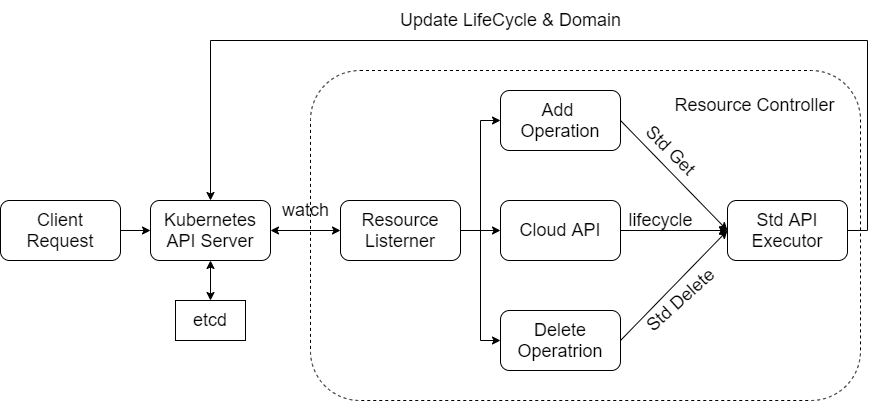

The diagram above was exported from draw.io. Its source (the exported page's mxGraphModel, read from the mxfile embedded in the PNG):
<mxGraphModel dx="832" dy="568" grid="1" gridSize="10" guides="1" tooltips="1" connect="1" arrows="1" fold="1" page="1" pageScale="1" pageWidth="827" pageHeight="1169" math="0" shadow="0">
  <root>
    <mxCell id="0" />
    <mxCell id="1" parent="0" />
    <mxCell id="2kJCIgWm8wZH95gM0wTp-37" value="" style="rounded=1;whiteSpace=wrap;html=1;fontSize=18;dashed=1;" parent="1" vertex="1">
      <mxGeometry x="410" y="160" width="550" height="330" as="geometry" />
    </mxCell>
    <mxCell id="2kJCIgWm8wZH95gM0wTp-3" value="" style="endArrow=classic;html=1;rounded=0;fontSize=18;exitX=1;exitY=0.5;exitDx=0;exitDy=0;entryX=0;entryY=0.5;entryDx=0;entryDy=0;" parent="1" edge="1">
      <mxGeometry width="50" height="50" relative="1" as="geometry">
        <mxPoint x="200" y="320" as="sourcePoint" />
        <mxPoint x="250" y="320" as="targetPoint" />
      </mxGeometry>
    </mxCell>
    <mxCell id="2kJCIgWm8wZH95gM0wTp-5" value="etcd" style="rounded=0;whiteSpace=wrap;html=1;fontSize=18;" parent="1" vertex="1">
      <mxGeometry x="275" y="390" width="70" height="40" as="geometry" />
    </mxCell>
    <mxCell id="2kJCIgWm8wZH95gM0wTp-7" value="" style="endArrow=classic;startArrow=classic;html=1;rounded=0;fontSize=18;entryX=0.5;entryY=1;entryDx=0;entryDy=0;exitX=0.5;exitY=0;exitDx=0;exitDy=0;" parent="1" source="2kJCIgWm8wZH95gM0wTp-5" edge="1">
      <mxGeometry width="50" height="50" relative="1" as="geometry">
        <mxPoint x="300" y="390" as="sourcePoint" />
        <mxPoint x="310" y="350" as="targetPoint" />
      </mxGeometry>
    </mxCell>
    <mxCell id="2kJCIgWm8wZH95gM0wTp-10" value="" style="endArrow=classic;startArrow=classic;html=1;rounded=0;fontSize=18;exitX=1;exitY=0.5;exitDx=0;exitDy=0;entryX=0;entryY=0.5;entryDx=0;entryDy=0;" parent="1" edge="1">
      <mxGeometry width="50" height="50" relative="1" as="geometry">
        <mxPoint x="370" y="320" as="sourcePoint" />
        <mxPoint x="440" y="320" as="targetPoint" />
      </mxGeometry>
    </mxCell>
    <mxCell id="2kJCIgWm8wZH95gM0wTp-12" value="watch" style="text;html=1;align=center;verticalAlign=middle;resizable=0;points=[];autosize=1;strokeColor=none;fillColor=none;fontSize=18;" parent="1" vertex="1">
      <mxGeometry x="370" y="280" width="70" height="40" as="geometry" />
    </mxCell>
    <mxCell id="2kJCIgWm8wZH95gM0wTp-20" style="edgeStyle=orthogonalEdgeStyle;rounded=0;orthogonalLoop=1;jettySize=auto;html=1;exitX=1;exitY=0.5;exitDx=0;exitDy=0;entryX=0;entryY=0.5;entryDx=0;entryDy=0;fontSize=18;" parent="1" source="2kJCIgWm8wZH95gM0wTp-13" target="2kJCIgWm8wZH95gM0wTp-17" edge="1">
      <mxGeometry relative="1" as="geometry" />
    </mxCell>
    <mxCell id="2kJCIgWm8wZH95gM0wTp-21" style="edgeStyle=orthogonalEdgeStyle;rounded=0;orthogonalLoop=1;jettySize=auto;html=1;exitX=1;exitY=0.5;exitDx=0;exitDy=0;entryX=0;entryY=0.5;entryDx=0;entryDy=0;fontSize=18;" parent="1" source="2kJCIgWm8wZH95gM0wTp-13" target="2kJCIgWm8wZH95gM0wTp-19" edge="1">
      <mxGeometry relative="1" as="geometry" />
    </mxCell>
    <mxCell id="2kJCIgWm8wZH95gM0wTp-22" style="edgeStyle=orthogonalEdgeStyle;rounded=0;orthogonalLoop=1;jettySize=auto;html=1;exitX=1;exitY=0.5;exitDx=0;exitDy=0;entryX=0;entryY=0.5;entryDx=0;entryDy=0;fontSize=18;" parent="1" source="2kJCIgWm8wZH95gM0wTp-13" target="2kJCIgWm8wZH95gM0wTp-18" edge="1">
      <mxGeometry relative="1" as="geometry" />
    </mxCell>
    <mxCell id="2kJCIgWm8wZH95gM0wTp-13" value="Resource Listerner" style="rounded=1;whiteSpace=wrap;html=1;fontSize=18;" parent="1" vertex="1">
      <mxGeometry x="440" y="290" width="120" height="60" as="geometry" />
    </mxCell>
    <mxCell id="2kJCIgWm8wZH95gM0wTp-15" value="Client Request" style="rounded=1;whiteSpace=wrap;html=1;fontSize=18;" parent="1" vertex="1">
      <mxGeometry x="100" y="290" width="120" height="60" as="geometry" />
    </mxCell>
    <mxCell id="2kJCIgWm8wZH95gM0wTp-16" value="Kubernetes API Server" style="rounded=1;whiteSpace=wrap;html=1;fontSize=18;" parent="1" vertex="1">
      <mxGeometry x="250" y="290" width="120" height="60" as="geometry" />
    </mxCell>
    <mxCell id="2kJCIgWm8wZH95gM0wTp-17" value="Add &lt;br&gt;Operation" style="rounded=1;whiteSpace=wrap;html=1;fontSize=18;" parent="1" vertex="1">
      <mxGeometry x="600" y="180" width="120" height="60" as="geometry" />
    </mxCell>
    <mxCell id="2kJCIgWm8wZH95gM0wTp-18" value="Delete Operatrion" style="rounded=1;whiteSpace=wrap;html=1;fontSize=18;" parent="1" vertex="1">
      <mxGeometry x="600" y="400" width="120" height="60" as="geometry" />
    </mxCell>
    <mxCell id="2kJCIgWm8wZH95gM0wTp-31" style="edgeStyle=orthogonalEdgeStyle;rounded=0;orthogonalLoop=1;jettySize=auto;html=1;exitX=1;exitY=0.5;exitDx=0;exitDy=0;entryX=0;entryY=0.5;entryDx=0;entryDy=0;fontSize=18;" parent="1" source="2kJCIgWm8wZH95gM0wTp-19" target="2kJCIgWm8wZH95gM0wTp-25" edge="1">
      <mxGeometry relative="1" as="geometry" />
    </mxCell>
    <mxCell id="2kJCIgWm8wZH95gM0wTp-19" value="Cloud API" style="rounded=1;whiteSpace=wrap;html=1;fontSize=18;" parent="1" vertex="1">
      <mxGeometry x="600" y="290" width="120" height="60" as="geometry" />
    </mxCell>
    <mxCell id="2kJCIgWm8wZH95gM0wTp-35" style="edgeStyle=orthogonalEdgeStyle;rounded=0;orthogonalLoop=1;jettySize=auto;html=1;exitX=1;exitY=0.5;exitDx=0;exitDy=0;entryX=0.5;entryY=0;entryDx=0;entryDy=0;fontSize=18;" parent="1" source="2kJCIgWm8wZH95gM0wTp-25" target="2kJCIgWm8wZH95gM0wTp-16" edge="1">
      <mxGeometry relative="1" as="geometry">
        <Array as="points">
          <mxPoint x="967" y="320" />
          <mxPoint x="967" y="130" />
          <mxPoint x="310" y="130" />
        </Array>
      </mxGeometry>
    </mxCell>
    <mxCell id="2kJCIgWm8wZH95gM0wTp-25" value="Std API Executor" style="rounded=1;whiteSpace=wrap;html=1;fontSize=18;" parent="1" vertex="1">
      <mxGeometry x="827" y="290" width="120" height="60" as="geometry" />
    </mxCell>
    <mxCell id="2kJCIgWm8wZH95gM0wTp-29" value="" style="endArrow=classic;html=1;rounded=0;fontSize=18;exitX=1;exitY=0.5;exitDx=0;exitDy=0;entryX=0;entryY=0.5;entryDx=0;entryDy=0;" parent="1" source="2kJCIgWm8wZH95gM0wTp-17" target="2kJCIgWm8wZH95gM0wTp-25" edge="1">
      <mxGeometry width="50" height="50" relative="1" as="geometry">
        <mxPoint x="540" y="330" as="sourcePoint" />
        <mxPoint x="590" y="280" as="targetPoint" />
      </mxGeometry>
    </mxCell>
    <mxCell id="2kJCIgWm8wZH95gM0wTp-30" value="Std Get" style="text;html=1;align=center;verticalAlign=middle;resizable=0;points=[];autosize=1;strokeColor=none;fillColor=none;fontSize=18;rotation=45;" parent="1" vertex="1">
      <mxGeometry x="730" y="220" width="80" height="40" as="geometry" />
    </mxCell>
    <mxCell id="2kJCIgWm8wZH95gM0wTp-32" value="lifecycle" style="text;html=1;align=center;verticalAlign=middle;resizable=0;points=[];autosize=1;strokeColor=none;fillColor=none;fontSize=18;" parent="1" vertex="1">
      <mxGeometry x="715" y="290" width="90" height="40" as="geometry" />
    </mxCell>
    <mxCell id="2kJCIgWm8wZH95gM0wTp-33" value="" style="endArrow=classic;html=1;rounded=0;fontSize=18;exitX=1;exitY=0.5;exitDx=0;exitDy=0;entryX=0;entryY=0.5;entryDx=0;entryDy=0;" parent="1" source="2kJCIgWm8wZH95gM0wTp-18" target="2kJCIgWm8wZH95gM0wTp-25" edge="1">
      <mxGeometry width="50" height="50" relative="1" as="geometry">
        <mxPoint x="540" y="230" as="sourcePoint" />
        <mxPoint x="590" y="180" as="targetPoint" />
      </mxGeometry>
    </mxCell>
    <mxCell id="2kJCIgWm8wZH95gM0wTp-34" value="Std Delete" style="text;html=1;align=center;verticalAlign=middle;resizable=0;points=[];autosize=1;strokeColor=none;fillColor=none;fontSize=18;rotation=-42;" parent="1" vertex="1">
      <mxGeometry x="725" y="370" width="110" height="40" as="geometry" />
    </mxCell>
    <mxCell id="2kJCIgWm8wZH95gM0wTp-36" value="Update LifeCycle &amp;amp; Domain" style="text;html=1;align=center;verticalAlign=middle;resizable=0;points=[];autosize=1;strokeColor=none;fillColor=none;fontSize=18;" parent="1" vertex="1">
      <mxGeometry x="490" y="90" width="240" height="40" as="geometry" />
    </mxCell>
    <mxCell id="2kJCIgWm8wZH95gM0wTp-38" value="Resource Controller" style="text;html=1;strokeColor=none;fillColor=none;align=center;verticalAlign=middle;whiteSpace=wrap;rounded=0;dashed=1;fontSize=18;" parent="1" vertex="1">
      <mxGeometry x="762" y="180" width="185" height="30" as="geometry" />
    </mxCell>
  </root>
</mxGraphModel>